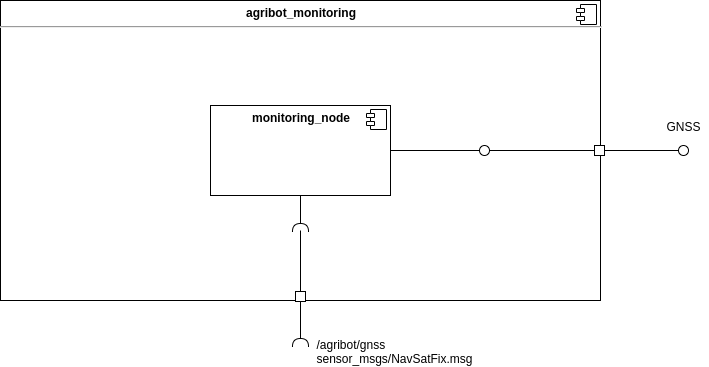

The diagram above was exported from draw.io. Its source (the exported page's mxGraphModel, read from the mxfile embedded in the PNG):
<mxGraphModel dx="1185" dy="707" grid="1" gridSize="10" guides="1" tooltips="1" connect="1" arrows="1" fold="1" page="1" pageScale="1" pageWidth="1654" pageHeight="1169" math="0" shadow="0">
  <root>
    <mxCell id="0" />
    <mxCell id="1" parent="0" />
    <mxCell id="NAtyT7R94ZDoF3c3eI0e-1" value="&lt;p style=&quot;margin: 0px ; margin-top: 6px ; text-align: center&quot;&gt;&lt;b&gt;agribot_monitoring&lt;/b&gt;&lt;/p&gt;&lt;hr&gt;&lt;p style=&quot;margin: 0px ; margin-left: 8px&quot;&gt;&lt;br&gt;&lt;/p&gt;" style="align=left;overflow=fill;html=1;dropTarget=0;aspect=fixed;" vertex="1" parent="1">
      <mxGeometry x="396" y="234" width="600" height="300" as="geometry" />
    </mxCell>
    <mxCell id="NAtyT7R94ZDoF3c3eI0e-2" value="" style="shape=component;jettyWidth=8;jettyHeight=4;" vertex="1" parent="NAtyT7R94ZDoF3c3eI0e-1">
      <mxGeometry x="1" width="20" height="20" relative="1" as="geometry">
        <mxPoint x="-24" y="4" as="offset" />
      </mxGeometry>
    </mxCell>
    <mxCell id="NAtyT7R94ZDoF3c3eI0e-4" value="&lt;p style=&quot;margin: 0px ; margin-top: 6px ; text-align: center&quot;&gt;&lt;b&gt;monitoring_node&lt;/b&gt;&lt;/p&gt;" style="align=left;overflow=fill;html=1;dropTarget=0;" vertex="1" parent="1">
      <mxGeometry x="606" y="339" width="180" height="90" as="geometry" />
    </mxCell>
    <mxCell id="NAtyT7R94ZDoF3c3eI0e-5" value="" style="shape=component;jettyWidth=8;jettyHeight=4;" vertex="1" parent="NAtyT7R94ZDoF3c3eI0e-4">
      <mxGeometry x="1" width="20" height="20" relative="1" as="geometry">
        <mxPoint x="-24" y="4" as="offset" />
      </mxGeometry>
    </mxCell>
    <mxCell id="NAtyT7R94ZDoF3c3eI0e-7" value="" style="rounded=0;orthogonalLoop=1;jettySize=auto;html=1;endArrow=halfCircle;endFill=0;endSize=6;strokeWidth=1;exitX=0.5;exitY=1;exitDx=0;exitDy=0;" edge="1" parent="1" source="NAtyT7R94ZDoF3c3eI0e-9">
      <mxGeometry relative="1" as="geometry">
        <mxPoint x="695.76" y="547" as="sourcePoint" />
        <mxPoint x="696" y="580" as="targetPoint" />
      </mxGeometry>
    </mxCell>
    <mxCell id="NAtyT7R94ZDoF3c3eI0e-9" value="" style="rounded=0;whiteSpace=wrap;html=1;" vertex="1" parent="1">
      <mxGeometry x="691" y="525" width="10" height="10" as="geometry" />
    </mxCell>
    <mxCell id="NAtyT7R94ZDoF3c3eI0e-10" value="" style="rounded=0;orthogonalLoop=1;jettySize=auto;html=1;endArrow=none;endFill=0;exitX=1;exitY=0.5;exitDx=0;exitDy=0;" edge="1" target="NAtyT7R94ZDoF3c3eI0e-12" parent="1" source="NAtyT7R94ZDoF3c3eI0e-13">
      <mxGeometry relative="1" as="geometry">
        <mxPoint x="1024" y="385" as="sourcePoint" />
      </mxGeometry>
    </mxCell>
    <mxCell id="NAtyT7R94ZDoF3c3eI0e-12" value="" style="ellipse;whiteSpace=wrap;html=1;fontFamily=Helvetica;fontSize=12;fontColor=#000000;align=center;strokeColor=#000000;fillColor=#ffffff;points=[];aspect=fixed;resizable=0;" vertex="1" parent="1">
      <mxGeometry x="1074" y="379" width="10" height="10" as="geometry" />
    </mxCell>
    <mxCell id="NAtyT7R94ZDoF3c3eI0e-13" value="" style="rounded=0;whiteSpace=wrap;html=1;" vertex="1" parent="1">
      <mxGeometry x="990" y="379" width="10" height="10" as="geometry" />
    </mxCell>
    <mxCell id="NAtyT7R94ZDoF3c3eI0e-14" value="" style="rounded=0;orthogonalLoop=1;jettySize=auto;html=1;endArrow=none;endFill=0;exitX=0.5;exitY=0;exitDx=0;exitDy=0;" edge="1" parent="1" source="NAtyT7R94ZDoF3c3eI0e-9">
      <mxGeometry relative="1" as="geometry">
        <mxPoint x="701" y="465" as="sourcePoint" />
        <mxPoint x="696" y="464" as="targetPoint" />
      </mxGeometry>
    </mxCell>
    <mxCell id="NAtyT7R94ZDoF3c3eI0e-15" value="" style="rounded=0;orthogonalLoop=1;jettySize=auto;html=1;endArrow=halfCircle;endFill=0;entryX=0.5;entryY=0.5;entryDx=0;entryDy=0;endSize=6;strokeWidth=1;exitX=0.5;exitY=1;exitDx=0;exitDy=0;" edge="1" parent="1" source="NAtyT7R94ZDoF3c3eI0e-4">
      <mxGeometry relative="1" as="geometry">
        <mxPoint x="741" y="465" as="sourcePoint" />
        <mxPoint x="696" y="465" as="targetPoint" />
      </mxGeometry>
    </mxCell>
    <mxCell id="NAtyT7R94ZDoF3c3eI0e-17" value="" style="rounded=0;orthogonalLoop=1;jettySize=auto;html=1;endArrow=none;endFill=0;exitX=1;exitY=0.5;exitDx=0;exitDy=0;" edge="1" target="NAtyT7R94ZDoF3c3eI0e-19" parent="1" source="NAtyT7R94ZDoF3c3eI0e-4">
      <mxGeometry relative="1" as="geometry">
        <mxPoint x="860" y="384" as="sourcePoint" />
      </mxGeometry>
    </mxCell>
    <mxCell id="NAtyT7R94ZDoF3c3eI0e-20" style="edgeStyle=orthogonalEdgeStyle;rounded=0;orthogonalLoop=1;jettySize=auto;html=1;entryX=0;entryY=0.5;entryDx=0;entryDy=0;endArrow=none;endFill=0;" edge="1" parent="1" source="NAtyT7R94ZDoF3c3eI0e-19" target="NAtyT7R94ZDoF3c3eI0e-13">
      <mxGeometry relative="1" as="geometry" />
    </mxCell>
    <mxCell id="NAtyT7R94ZDoF3c3eI0e-19" value="" style="ellipse;whiteSpace=wrap;html=1;fontFamily=Helvetica;fontSize=12;fontColor=#000000;align=center;strokeColor=#000000;fillColor=#ffffff;points=[];aspect=fixed;resizable=0;" vertex="1" parent="1">
      <mxGeometry x="875" y="379" width="10" height="10" as="geometry" />
    </mxCell>
    <mxCell id="NAtyT7R94ZDoF3c3eI0e-21" value="&lt;div style=&quot;text-align: left&quot;&gt;&lt;span&gt;/agribot/gnss&lt;/span&gt;&lt;/div&gt;&lt;div style=&quot;text-align: left&quot;&gt;&lt;span&gt;sensor_msgs/NavSatFix.msg&lt;/span&gt;&lt;/div&gt;" style="text;html=1;align=center;verticalAlign=middle;resizable=0;points=[];autosize=1;" vertex="1" parent="1">
      <mxGeometry x="705" y="570" width="170" height="30" as="geometry" />
    </mxCell>
    <mxCell id="NAtyT7R94ZDoF3c3eI0e-22" value="&lt;div style=&quot;text-align: left&quot;&gt;GNSS&lt;/div&gt;" style="text;html=1;align=center;verticalAlign=middle;resizable=0;points=[];autosize=1;" vertex="1" parent="1">
      <mxGeometry x="1054" y="350" width="50" height="20" as="geometry" />
    </mxCell>
  </root>
</mxGraphModel>